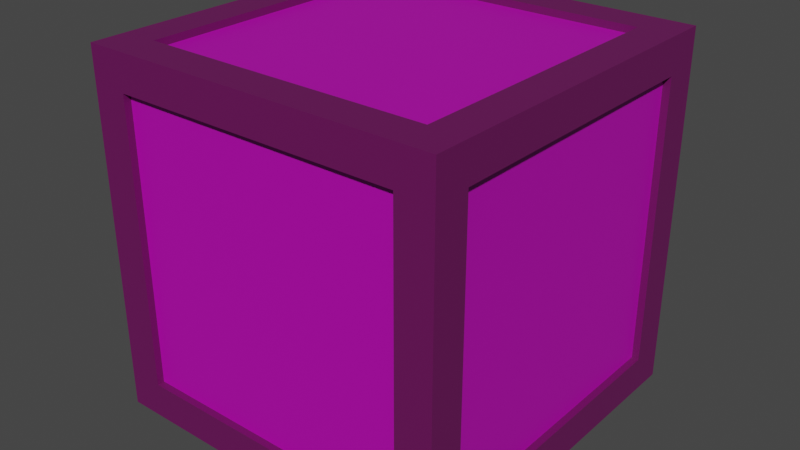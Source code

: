 # Source: crate.blend  (saved by Blender 2.83.19; exported with 4.5.12 LTS)
import bpy
from mathutils import Matrix  # noqa: F401  (used for matrix-valued properties, if any)

bpy.ops.wm.read_factory_settings(use_empty=True)
scene = bpy.context.scene
scene.name = 'Scene'

# ---- collections
col_object = bpy.data.collections.new('Object'); scene.collection.children.link(col_object)
col_scene = bpy.data.collections.new('Scene'); scene.collection.children.link(col_scene)

# ---- images (referenced by path relative to the original .blend; pixels are not part of the script)
import os
ASSET_DIR = os.environ.get("B2B_ASSET_DIR", "")  # directory of the original .blend (textures are referenced by path, not embedded)
HERE = os.path.dirname(os.path.abspath(__file__))  # packed textures are extracted next to this script under _unpacked/

def load_image(name, relpath, width, height, colorspace="sRGB"):
    """Load a texture the original file referenced (path relative to the .blend, or extracted next to this script)."""
    p = next((c for c in (os.path.join(HERE, relpath), os.path.join(ASSET_DIR, relpath)) if relpath and os.path.exists(c)), "")
    if p:
        img = bpy.data.images.load(p, check_existing=True)
        img.name = name
    else:  # same state as the original file: an image datablock whose file is absent (Cycles renders it pink)
        img = bpy.data.images.new(name, width, height)
        img.source = "FILE"
        img.filepath = "//" + (relpath or name)
    img.colorspace_settings.name = colorspace
    return img
img_tx_log_interior_png_001 = load_image('tx_log_interior.png.001', 'tx_log_interior.png', 1024, 1024, 'sRGB')
img_tx_metal_png = load_image('tx_metal.png', 'tx_metal.png', 1024, 1024, 'sRGB')

# ---- materials (node trees are filled in below, after node groups)
mat_log_interior_treated = bpy.data.materials.new('log_interior_treated')
mat_log_interior_treated.use_transparent_shadow = False
mat_metal_dark = bpy.data.materials.new('metal_dark')
mat_metal_dark.use_transparent_shadow = False

# ---- material node trees
mat_log_interior_treated.use_nodes = True; mat_log_interior_treated.node_tree.nodes.clear()
_N = mat_log_interior_treated.node_tree.nodes; _L = mat_log_interior_treated.node_tree.links
n0 = _N.new('ShaderNodeBsdfPrincipled'); n0.name = 'Principled BSDF'; n0.location = (240, 280)
n0.distribution = 'GGX'
n0.subsurface_method = 'BURLEY'
n0.inputs[3].default_value = 1.45
n0.inputs[27].default_value = (0.0, 0.0, 0.0, 1.0)
n0.inputs[28].default_value = 1.0
n1 = _N.new('ShaderNodeOutputMaterial'); n1.name = 'Material Output'; n1.location = (520, 280)
n2 = _N.new('ShaderNodeVectorMath'); n2.name = 'Vector Math'; n2.location = (-100, 280)
n2.operation = 'MULTIPLY'
n3 = _N.new('ShaderNodeRGB'); n3.name = 'RGB'; n3.location = (-360, 20)
n3.outputs[0].default_value = (0.5029, 0.4072, 0.4452, 1.0)
n4 = _N.new('ShaderNodeTexImage'); n4.name = 'Image Texture'; n4.location = (-440, 320)
n4.image = img_tx_log_interior_png_001
n4.interpolation = 'Closest'
_L.new(n0.outputs[0], n1.inputs[0])
_L.new(n3.outputs[0], n2.inputs[1])
_L.new(n4.outputs[0], n2.inputs[0])
_L.new(n2.outputs[0], n0.inputs[0])
n1.is_active_output = True
mat_metal_dark.use_nodes = True; mat_metal_dark.node_tree.nodes.clear()
_N = mat_metal_dark.node_tree.nodes; _L = mat_metal_dark.node_tree.links
n0 = _N.new('ShaderNodeBsdfPrincipled'); n0.name = 'Principled BSDF'; n0.location = (110, 292)
n0.distribution = 'GGX'
n0.subsurface_method = 'BURLEY'
n0.inputs[3].default_value = 1.45
n0.inputs[13].default_value = 1.0
n0.inputs[27].default_value = (0.0, 0.0, 0.0, 1.0)
n0.inputs[28].default_value = 1.0
n1 = _N.new('ShaderNodeOutputMaterial'); n1.name = 'Material Output'; n1.location = (400, 292)
n2 = _N.new('ShaderNodeVectorMath'); n2.name = 'Vector Math'; n2.location = (-111, 280)
n2.operation = 'MULTIPLY'
n3 = _N.new('ShaderNodeTexImage'); n3.name = 'Image Texture'; n3.location = (-431, 283)
n3.image = img_tx_metal_png
n3.interpolation = 'Closest'
n4 = _N.new('ShaderNodeRGB'); n4.name = 'RGB'; n4.location = (-354, 25)
n4.outputs[0].default_value = (0.1413, 0.1022, 0.09759, 1.0)
_L.new(n0.outputs[0], n1.inputs[0])
_L.new(n3.outputs[0], n2.inputs[0])
_L.new(n2.outputs[0], n0.inputs[0])
_L.new(n4.outputs[0], n2.inputs[1])
n1.is_active_output = True

# ---- world
world_world = bpy.data.worlds.new('World'); scene.world = world_world
world_world.use_nodes = True; world_world.node_tree.nodes.clear()
_N = world_world.node_tree.nodes; _L = world_world.node_tree.links
n0 = _N.new('ShaderNodeOutputWorld'); n0.name = 'World Output'; n0.location = (300, 300)
n1 = _N.new('ShaderNodeBackground'); n1.name = 'Background'; n1.location = (10, 300)
n1.inputs[0].default_value = (0.05088, 0.05088, 0.05088, 1.0)
_L.new(n1.outputs[0], n0.inputs[0])
n0.is_active_output = True
world_world.color = (0.05088, 0.05088, 0.05088)
world_world.use_sun_shadow = False
world_world.sun_shadow_jitter_overblur = 0.0

# ---- meshes
me_cube = bpy.data.meshes.new('Cube')
me_cube.from_pydata([(-0.5, -0.5, 0.0), (-0.5, -0.5, 1.0), (-0.5, 0.5, 0.0), (-0.5, 0.5, 1.0), (0.5, -0.5, 0.0), (0.5, -0.5, 1.0), (0.5, 0.5, 0.0), (0.5, 0.5, 1.0), (-0.5, -0.4, 0.1), (-0.5, -0.4, 0.9), (-0.5, 0.4, 0.9), (-0.5, 0.4, 0.1), (-0.4, 0.5, 0.1), (-0.4, 0.5, 0.9), (0.4, 0.5, 0.9), (0.4, 0.5, 0.1), (0.5, 0.4, 0.1), (0.5, 0.4, 0.9), (0.5, -0.4, 0.9), (0.5, -0.4, 0.1), (0.4, -0.5, 0.1), (0.4, -0.5, 0.9), (-0.4, -0.5, 0.9), (-0.4, -0.5, 0.1), (-0.4, 0.4, 0.0), (0.4, 0.4, 0.0), (0.4, -0.4, 0.0), (-0.4, -0.4, 0.0), (0.4, 0.4, 1.0), (-0.4, 0.4, 1.0), (-0.4, -0.4, 1.0), (0.4, -0.4, 1.0), (-0.48, -0.4, 0.1), (0.48, -0.4, 0.9), (-0.4, -0.48, 0.1), (-0.4, -0.48, 0.9), (0.4, 0.4, 0.98), (-0.4, -0.4, 0.98), (-0.4, 0.48, 0.9), (0.4, 0.48, 0.1), (0.48, 0.4, 0.1), (0.48, -0.4, 0.1), (0.4, -0.48, 0.9), (0.4, -0.4, 0.02), (-0.48, -0.4, 0.9), (-0.48, 0.4, 0.9), (-0.48, 0.4, 0.1), (0.4, 0.48, 0.9), (-0.4, 0.48, 0.1), (0.48, 0.4, 0.9), (0.4, -0.48, 0.1), (0.4, 0.4, 0.02), (-0.4, 0.4, 0.02), (-0.4, -0.4, 0.02), (-0.4, 0.4, 0.98), (0.4, -0.4, 0.98)], [], [(0, 1, 9, 8), (1, 3, 10, 9), (3, 2, 11, 10), (2, 0, 8, 11), (2, 3, 13, 12), (3, 7, 14, 13), (7, 6, 15, 14), (6, 2, 12, 15), (6, 7, 17, 16), (7, 5, 18, 17), (5, 4, 19, 18), (4, 6, 16, 19), (4, 5, 21, 20), (5, 1, 22, 21), (1, 0, 23, 22), (0, 4, 20, 23), (2, 6, 25, 24), (6, 4, 26, 25), (4, 0, 27, 26), (0, 2, 24, 27), (7, 3, 29, 28), (3, 1, 30, 29), (1, 5, 31, 30), (5, 7, 28, 31), (32, 44, 45, 46), (48, 38, 47, 39), (40, 49, 33, 41), (50, 42, 35, 34), (52, 51, 43, 53), (36, 54, 37, 55), (9, 10, 45, 44), (8, 9, 44, 32), (10, 11, 46, 45), (11, 8, 32, 46), (14, 15, 39, 47), (13, 14, 47, 38), (12, 13, 38, 48), (15, 12, 48, 39), (18, 19, 41, 33), (17, 18, 33, 49), (16, 17, 49, 40), (19, 16, 40, 41), (22, 23, 34, 35), (21, 22, 35, 42), (20, 21, 42, 50), (23, 20, 50, 34), (26, 27, 53, 43), (25, 26, 43, 51), (24, 25, 51, 52), (27, 24, 52, 53), (30, 31, 55, 37), (29, 30, 37, 54), (28, 29, 54, 36), (31, 28, 36, 55)])
me_cube.polygons.foreach_set('material_index', [1, 1, 1, 1, 1, 1, 1, 1, 1, 1, 1, 1, 1, 1, 1, 1, 1, 1, 1, 1, 1, 1, 1, 1, 0, 0, 0, 0, 0, 0, 1, 1, 1, 1, 1, 1, 1, 1, 1, 1, 1, 1, 1, 1, 1, 1, 1, 1, 1, 1, 1, 1, 1, 1])
_uv = me_cube.uv_layers.new(name='UVMap')
_uv.uv.foreach_set('vector', [0.5, 1.0, 4.371e-08, 1.0, 0.05, 0.95, 0.45, 0.95, 4.371e-08, 1.0, 0.0, 0.5, 0.05, 0.55, 0.05, 0.95, 0.0, 0.5, 0.5, 0.5, 0.45, 0.55, 0.05, 0.55, 0.5, 0.5, 0.5, 1.0, 0.45, 0.95, 0.45, 0.55, 0.5, 0.5, 1.123e-07, 0.5, 0.05, 0.45, 0.45, 0.45, 1.123e-07, 0.5, 0.0, 8.941e-08, 0.05, 0.05, 0.05, 0.45, 0.0, 8.941e-08, 0.5, 0.0, 0.45, 0.05, 0.05, 0.05, 0.5, 0.0, 0.5, 0.5, 0.45, 0.45, 0.45, 0.05, 1.0, 5.96e-08, 1.0, 0.5, 0.95, 0.45, 0.95, 0.05, 1.0, 0.5, 0.5, 0.5, 0.55, 0.45, 0.95, 0.45, 0.5, 0.5, 0.5, 0.0, 0.55, 0.05, 0.55, 0.45, 0.5, 0.0, 1.0, 5.96e-08, 0.95, 0.05, 0.55, 0.05, 0.5, 1.0, 0.5, 0.5, 0.55, 0.55, 0.55, 0.95, 0.5, 0.5, 1.0, 0.5, 0.95, 0.55, 0.55, 0.55, 1.0, 0.5, 1.0, 1.0, 0.95, 0.95, 0.95, 0.55, 1.0, 1.0, 0.5, 1.0, 0.55, 0.95, 0.95, 0.95, 1.5, 0.5, 1.0, 0.5, 1.05, 0.45, 1.45, 0.45, 1.0, 0.5, 1.0, 4.47e-08, 1.05, 0.05, 1.05, 0.45, 1.0, 4.47e-08, 1.5, 0.0, 1.45, 0.05, 1.05, 0.05, 1.5, 0.0, 1.5, 0.5, 1.45, 0.45, 1.45, 0.05, 0.5, 1.0, 0.5, 1.5, 0.45, 1.45, 0.45, 1.05, 0.5, 1.5, 7.451e-08, 1.5, 0.05, 1.45, 0.45, 1.45, 7.451e-08, 1.5, 0.0, 1.0, 0.05, 1.05, 0.05, 1.45, 0.0, 1.0, 0.5, 1.0, 0.45, 1.05, 0.05, 1.05, 1.0, 0.4997, 1.0, 0.0002997, 1.5, 0.0002997, 1.5, 0.4997, 0.4997, 0.5003, 0.4997, 0.9997, 0.0002996, 0.9997, 0.0002997, 0.5003, 0.9997, 0.0002996, 0.9997, 0.4997, 0.5003, 0.4997, 0.5003, 0.0002996, 0.0002996, 1.5, 0.0002997, 1.0, 0.4997, 1.0, 0.4997, 1.5, 0.0002997, 0.0002996, 0.4997, 0.0002997, 0.4997, 0.4997, 0.0002996, 0.4997, 0.5003, 0.5003, 0.9997, 0.5003, 0.9997, 0.9997, 0.5003, 0.9997, 1.11, 0.5, 1.11, 0.9, 1.1, 0.9, 1.1, 0.5, 1.17, 0.5, 1.17, 0.9, 1.16, 0.9, 1.16, 0.5, 1.12, 0.5, 1.12, 0.9, 1.11, 0.9, 1.11, 0.5, 1.13, 0.5, 1.13, 0.9, 1.12, 0.9, 1.12, 0.5, 1.06, 0.5, 1.06, 0.9, 1.05, 0.9, 1.05, 0.5, 1.21, 0.5, 1.21, 0.9, 1.2, 0.9, 1.2, 0.5, 1.09, 0.9, 1.09, 0.5, 1.1, 0.5, 1.1, 0.9, 1.04, 0.5, 1.04, 0.9, 1.03, 0.9, 1.03, 0.5, 1.09, 0.5, 1.09, 0.9, 1.08, 0.9, 1.08, 0.5, 1.18, 0.5, 1.18, 0.9, 1.17, 0.9, 1.17, 0.5, 1.07, 0.9, 1.07, 0.5, 1.08, 0.5, 1.08, 0.9, 1.19, 0.5, 1.19, 0.9, 1.18, 0.9, 1.18, 0.5, 1.24, 0.5, 1.24, 0.9, 1.23, 0.9, 1.23, 0.5, 1.03, 0.5, 1.03, 0.9, 1.02, 0.9, 1.02, 0.5, 1.01, 0.9, 1.01, 0.5, 1.02, 0.5, 1.02, 0.9, 1.2, 0.5, 1.2, 0.9, 1.19, 0.9, 1.19, 0.5, 1.14, 0.9, 1.14, 0.5, 1.15, 0.5, 1.15, 0.9, 1.23, 0.5, 1.23, 0.9, 1.22, 0.9, 1.22, 0.5, 1.15, 0.9, 1.15, 0.5, 1.16, 0.5, 1.16, 0.9, 1.22, 0.5, 1.22, 0.9, 1.21, 0.9, 1.21, 0.5, 1.04, 0.9, 1.04, 0.5, 1.05, 0.5, 1.05, 0.9, 1.0, 0.9, 1.0, 0.5, 1.01, 0.5, 1.01, 0.9, 1.07, 0.5, 1.07, 0.9, 1.06, 0.9, 1.06, 0.5, 1.13, 0.9, 1.13, 0.5, 1.14, 0.5, 1.14, 0.9])
_uv.active_render = True
_uv = me_cube.uv_layers.new(name='Lightmap')
_uv.uv.foreach_set('vector', [0.8225, 0.2343, 0.8225, 0.001001, 0.7657, 0.001001, 0.7657, 0.2343, 0.001001, 0.8814, 0.2343, 0.8814, 0.2343, 0.8245, 0.001001, 0.8245, 0.7637, 0.7049, 0.7637, 0.4716, 0.7069, 0.4716, 0.7069, 0.7049, 0.4716, 0.8225, 0.7049, 0.8225, 0.7049, 0.7657, 0.4716, 0.7657, 0.7637, 0.4696, 0.7637, 0.2363, 0.7069, 0.2363, 0.7069, 0.4696, 0.001001, 0.7637, 0.2343, 0.7637, 0.2343, 0.7069, 0.001001, 0.7069, 0.5284, 0.4696, 0.5284, 0.2363, 0.4716, 0.2363, 0.4716, 0.4696, 0.2363, 0.5284, 0.4696, 0.5284, 0.4696, 0.4716, 0.2363, 0.4716, 0.5872, 0.4696, 0.5872, 0.2363, 0.5304, 0.2363, 0.5304, 0.4696, 0.2363, 0.5872, 0.4696, 0.5872, 0.4696, 0.5304, 0.2363, 0.5304, 0.6461, 0.4696, 0.6461, 0.2363, 0.5892, 0.2363, 0.5892, 0.4696, 0.2363, 0.6461, 0.4696, 0.6461, 0.4696, 0.5892, 0.2363, 0.5892, 0.7049, 0.4696, 0.7049, 0.2363, 0.6481, 0.2363, 0.6481, 0.4696, 0.2363, 0.7049, 0.4696, 0.7049, 0.4696, 0.6481, 0.2363, 0.6481, 0.5284, 0.7049, 0.5284, 0.4716, 0.4716, 0.4716, 0.4716, 0.7049, 0.2363, 0.8814, 0.4696, 0.8814, 0.4696, 0.8245, 0.2363, 0.8245, 0.5872, 0.7049, 0.5872, 0.4716, 0.5304, 0.4716, 0.5304, 0.7049, 0.2363, 0.7637, 0.4696, 0.7637, 0.4696, 0.7069, 0.2363, 0.7069, 0.6461, 0.7049, 0.6461, 0.4716, 0.5892, 0.4716, 0.5892, 0.7049, 0.4716, 0.7637, 0.7049, 0.7637, 0.7049, 0.7069, 0.4716, 0.7069, 0.7049, 0.7049, 0.7049, 0.4716, 0.6481, 0.4716, 0.6481, 0.7049, 0.001001, 0.8225, 0.2343, 0.8225, 0.2343, 0.7657, 0.001001, 0.7657, 0.7637, 0.2343, 0.7637, 0.001001, 0.7069, 0.001001, 0.7069, 0.2343, 0.2363, 0.8225, 0.4696, 0.8225, 0.4696, 0.7657, 0.2363, 0.7657, 0.2343, 0.4716, 0.001001, 0.4716, 0.001001, 0.7049, 0.2343, 0.7049, 0.4696, 0.2363, 0.2363, 0.2363, 0.2363, 0.4696, 0.4696, 0.4696, 0.4696, 0.001001, 0.2363, 0.001001, 0.2363, 0.2343, 0.4696, 0.2343, 0.2343, 0.001001, 0.001001, 0.001001, 0.001001, 0.2343, 0.2343, 0.2343, 0.2343, 0.2363, 0.001001, 0.2363, 0.001001, 0.4696, 0.2343, 0.4696, 0.7049, 0.001001, 0.4716, 0.001001, 0.4716, 0.2343, 0.7049, 0.2343, 0.8225, 0.4696, 0.8225, 0.2363, 0.7657, 0.2363, 0.7657, 0.4696, 0.4716, 0.8814, 0.7049, 0.8814, 0.7049, 0.8245, 0.4716, 0.8245, 0.8225, 0.7049, 0.8225, 0.4716, 0.7657, 0.4716, 0.7657, 0.7049, 0.001001, 0.9402, 0.2343, 0.9402, 0.2343, 0.8834, 0.001001, 0.8834, 0.8814, 0.2343, 0.8814, 0.001001, 0.8245, 0.001001, 0.8245, 0.2343, 0.2363, 0.9402, 0.4696, 0.9402, 0.4696, 0.8834, 0.2363, 0.8834, 0.8814, 0.4696, 0.8814, 0.2363, 0.8245, 0.2363, 0.8245, 0.4696, 0.4716, 0.9402, 0.7049, 0.9402, 0.7049, 0.8834, 0.4716, 0.8834, 0.8814, 0.7049, 0.8814, 0.4716, 0.8245, 0.4716, 0.8245, 0.7049, 0.7069, 0.7637, 0.9402, 0.7637, 0.9402, 0.7069, 0.7069, 0.7069, 0.9402, 0.2343, 0.9402, 0.001001, 0.8834, 0.001001, 0.8834, 0.2343, 0.7069, 0.8225, 0.9402, 0.8225, 0.9402, 0.7657, 0.7069, 0.7657, 0.9402, 0.4696, 0.9402, 0.2363, 0.8834, 0.2363, 0.8834, 0.4696, 0.7069, 0.8814, 0.9402, 0.8814, 0.9402, 0.8245, 0.7069, 0.8245, 0.9402, 0.7049, 0.9402, 0.4716, 0.8834, 0.4716, 0.8834, 0.7049, 0.7069, 0.9402, 0.9402, 0.9402, 0.9402, 0.8834, 0.7069, 0.8834, 0.999, 0.2343, 0.999, 0.001001, 0.9422, 0.001001, 0.9422, 0.2343, 0.001001, 0.999, 0.2343, 0.999, 0.2343, 0.9422, 0.001001, 0.9422, 0.999, 0.4696, 0.999, 0.2363, 0.9422, 0.2363, 0.9422, 0.4696, 0.2363, 0.999, 0.4696, 0.999, 0.4696, 0.9422, 0.2363, 0.9422, 0.999, 0.7049, 0.999, 0.4716, 0.9422, 0.4716, 0.9422, 0.7049, 0.4716, 0.999, 0.7049, 0.999, 0.7049, 0.9422, 0.4716, 0.9422, 0.999, 0.9402, 0.999, 0.7069, 0.9422, 0.7069, 0.9422, 0.9402, 0.7069, 0.999, 0.9402, 0.999, 0.9402, 0.9422, 0.7069, 0.9422])
me_cube.materials.append(mat_log_interior_treated)
me_cube.materials.append(mat_metal_dark)
me_cube.use_remesh_fix_poles = True
me_cube.use_remesh_preserve_attributes = False
me_cube.use_mirror_vertex_groups = False
me_cube.update()

# ---- objects
ob_cube = bpy.data.objects.new('Cube', me_cube)

# ---- transforms, parenting, visibility, modifiers, constraints
ob_cube.location = (0.0, 0.0, 0.0)
ob_cube.lineart.crease_threshold = 0.0

# ---- collection membership
col_scene.objects.link(ob_cube)

# ---- scene / render settings (as saved in the file)
scene.frame_start = 1; scene.frame_end = 250; scene.frame_set(0)
scene.render.engine = 'BLENDER_EEVEE_NEXT'
scene.cycles.use_denoising = False
scene.cycles.samples = 128
scene.cycles.sampling_pattern = 'TABULATED_SOBOL'
scene.cycles.use_adaptive_sampling = False
scene.cycles.use_light_tree = False
scene.view_settings.view_transform = 'Filmic'
bpy.context.view_layer.update()

# ---- added for rendering (the .blend has no active camera and no usable light): camera, sun
cam_auto = bpy.data.cameras.new('AutoCamera')
cam_auto.lens = 50.0
cam_auto.sensor_width = 36.0
cam_auto.clip_end = 1000.0
ob_auto_camera = bpy.data.objects.new('AutoCamera', cam_auto)
scene.collection.objects.link(ob_auto_camera)
ob_auto_camera.location = (1.60254, -1.92304, 1.78203)
ob_auto_camera.rotation_euler = (1.09748, -7.21219e-08, 0.694738)
scene.camera = ob_auto_camera
light_auto_sun = bpy.data.lights.new('AutoSun', 'SUN')
light_auto_sun.energy = 3.0
light_auto_sun.angle = 0.0523599
ob_auto_sun = bpy.data.objects.new('AutoSun', light_auto_sun)
scene.collection.objects.link(ob_auto_sun)
ob_auto_sun.rotation_euler = (0.872665, 0.174533, 0.523599)
bpy.context.view_layer.update()
